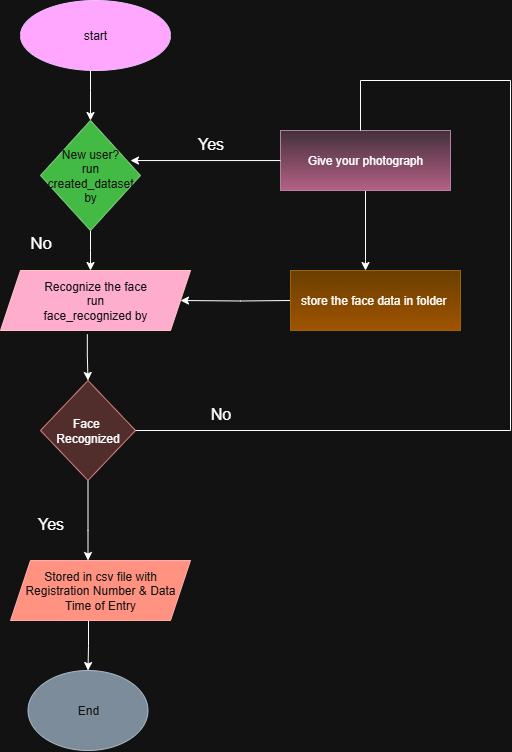

The diagram above was exported from draw.io. Its source (the exported page's mxGraphModel, read from the mxfile embedded in the PNG):
<mxGraphModel dx="1433" dy="937" grid="1" gridSize="10" guides="1" tooltips="1" connect="1" arrows="1" fold="1" page="1" pageScale="1" pageWidth="827" pageHeight="1169" math="0" shadow="0">
  <root>
    <mxCell id="0" />
    <mxCell id="1" parent="0" />
    <mxCell id="k-H4YYfePcahvx7J2xAg-4" value="" style="edgeStyle=orthogonalEdgeStyle;rounded=0;orthogonalLoop=1;jettySize=auto;html=1;" parent="1" source="k-H4YYfePcahvx7J2xAg-2" target="k-H4YYfePcahvx7J2xAg-3" edge="1">
      <mxGeometry relative="1" as="geometry">
        <Array as="points">
          <mxPoint x="210" y="130" />
          <mxPoint x="210" y="130" />
        </Array>
      </mxGeometry>
    </mxCell>
    <mxCell id="k-H4YYfePcahvx7J2xAg-2" value="start" style="ellipse;whiteSpace=wrap;html=1;fillColor=#6a00ff;fontColor=#ffffff;strokeColor=#3700CC;" parent="1" vertex="1">
      <mxGeometry x="140" y="40" width="150" height="70" as="geometry" />
    </mxCell>
    <mxCell id="k-H4YYfePcahvx7J2xAg-7" value="" style="edgeStyle=orthogonalEdgeStyle;rounded=0;orthogonalLoop=1;jettySize=auto;html=1;" parent="1" source="k-H4YYfePcahvx7J2xAg-3" target="k-H4YYfePcahvx7J2xAg-5" edge="1">
      <mxGeometry relative="1" as="geometry">
        <Array as="points">
          <mxPoint x="210" y="290" />
          <mxPoint x="210" y="290" />
        </Array>
      </mxGeometry>
    </mxCell>
    <mxCell id="k-H4YYfePcahvx7J2xAg-3" value="New user?&lt;div&gt;run&lt;/div&gt;&lt;div&gt;created_dataset by&lt;/div&gt;" style="rhombus;whiteSpace=wrap;html=1;fillColor=#008a00;fontColor=#ffffff;strokeColor=#005700;" parent="1" vertex="1">
      <mxGeometry x="160" y="160" width="100" height="110" as="geometry" />
    </mxCell>
    <mxCell id="k-H4YYfePcahvx7J2xAg-12" value="" style="edgeStyle=orthogonalEdgeStyle;rounded=0;orthogonalLoop=1;jettySize=auto;html=1;exitX=0.457;exitY=1.063;exitDx=0;exitDy=0;exitPerimeter=0;" parent="1" source="k-H4YYfePcahvx7J2xAg-5" target="k-H4YYfePcahvx7J2xAg-8" edge="1">
      <mxGeometry relative="1" as="geometry" />
    </mxCell>
    <mxCell id="k-H4YYfePcahvx7J2xAg-5" value="Recognize the face&lt;div&gt;run&lt;/div&gt;&lt;div&gt;face_recognized by&lt;/div&gt;" style="shape=parallelogram;perimeter=parallelogramPerimeter;whiteSpace=wrap;html=1;fixedSize=1;fillColor=#a20025;fontColor=#ffffff;strokeColor=#6F0000;" parent="1" vertex="1">
      <mxGeometry x="120" y="310" width="190" height="60" as="geometry" />
    </mxCell>
    <mxCell id="k-H4YYfePcahvx7J2xAg-14" value="" style="edgeStyle=orthogonalEdgeStyle;rounded=0;orthogonalLoop=1;jettySize=auto;html=1;" parent="1" source="k-H4YYfePcahvx7J2xAg-8" target="k-H4YYfePcahvx7J2xAg-13" edge="1">
      <mxGeometry relative="1" as="geometry">
        <Array as="points">
          <mxPoint x="208" y="570" />
          <mxPoint x="208" y="570" />
        </Array>
      </mxGeometry>
    </mxCell>
    <mxCell id="k-H4YYfePcahvx7J2xAg-8" value="Face&amp;nbsp;&lt;div&gt;Recognized&lt;/div&gt;" style="rhombus;whiteSpace=wrap;html=1;fillColor=#f8cecc;strokeColor=#b85450;" parent="1" vertex="1">
      <mxGeometry x="160" y="420" width="95" height="100" as="geometry" />
    </mxCell>
    <mxCell id="k-H4YYfePcahvx7J2xAg-16" value="" style="edgeStyle=orthogonalEdgeStyle;rounded=0;orthogonalLoop=1;jettySize=auto;html=1;" parent="1" source="k-H4YYfePcahvx7J2xAg-13" target="k-H4YYfePcahvx7J2xAg-15" edge="1">
      <mxGeometry relative="1" as="geometry">
        <Array as="points">
          <mxPoint x="208" y="685" />
        </Array>
      </mxGeometry>
    </mxCell>
    <mxCell id="k-H4YYfePcahvx7J2xAg-13" value="Stored in csv file with Registration Number &amp;amp; Data&lt;div&gt;Time of Entry&lt;/div&gt;" style="shape=parallelogram;perimeter=parallelogramPerimeter;whiteSpace=wrap;html=1;fixedSize=1;fillColor=#e51400;strokeColor=#B20000;fontColor=#ffffff;" parent="1" vertex="1">
      <mxGeometry x="130" y="600" width="180" height="60" as="geometry" />
    </mxCell>
    <mxCell id="k-H4YYfePcahvx7J2xAg-15" value="End" style="ellipse;whiteSpace=wrap;html=1;fillColor=#647687;fontColor=#ffffff;strokeColor=#314354;" parent="1" vertex="1">
      <mxGeometry x="147.5" y="710" width="120" height="80" as="geometry" />
    </mxCell>
    <mxCell id="k-H4YYfePcahvx7J2xAg-19" value="" style="edgeStyle=orthogonalEdgeStyle;rounded=0;orthogonalLoop=1;jettySize=auto;html=1;" parent="1" target="k-H4YYfePcahvx7J2xAg-5" edge="1">
      <mxGeometry relative="1" as="geometry">
        <mxPoint x="410" y="340" as="sourcePoint" />
      </mxGeometry>
    </mxCell>
    <mxCell id="k-H4YYfePcahvx7J2xAg-50" value="" style="edgeStyle=orthogonalEdgeStyle;rounded=0;orthogonalLoop=1;jettySize=auto;html=1;" parent="1" source="k-H4YYfePcahvx7J2xAg-24" target="k-H4YYfePcahvx7J2xAg-49" edge="1">
      <mxGeometry relative="1" as="geometry">
        <Array as="points">
          <mxPoint x="485" y="300" />
          <mxPoint x="485" y="300" />
        </Array>
      </mxGeometry>
    </mxCell>
    <mxCell id="k-H4YYfePcahvx7J2xAg-24" value="Give your photograph" style="rounded=0;whiteSpace=wrap;html=1;fillColor=#e6d0de;strokeColor=#996185;gradientColor=#d5739d;" parent="1" vertex="1">
      <mxGeometry x="400" y="170" width="170" height="60" as="geometry" />
    </mxCell>
    <mxCell id="k-H4YYfePcahvx7J2xAg-29" style="edgeStyle=orthogonalEdgeStyle;rounded=0;orthogonalLoop=1;jettySize=auto;html=1;entryX=0.9;entryY=0.364;entryDx=0;entryDy=0;entryPerimeter=0;" parent="1" source="k-H4YYfePcahvx7J2xAg-24" target="k-H4YYfePcahvx7J2xAg-3" edge="1">
      <mxGeometry relative="1" as="geometry" />
    </mxCell>
    <mxCell id="k-H4YYfePcahvx7J2xAg-39" value="" style="endArrow=none;html=1;rounded=0;" parent="1" edge="1">
      <mxGeometry width="50" height="50" relative="1" as="geometry">
        <mxPoint x="630" y="470" as="sourcePoint" />
        <mxPoint x="630" y="120" as="targetPoint" />
      </mxGeometry>
    </mxCell>
    <mxCell id="k-H4YYfePcahvx7J2xAg-49" value="store the face data in folder&amp;nbsp;" style="rounded=0;whiteSpace=wrap;html=1;fillColor=#ffcd28;gradientColor=#ffa500;strokeColor=#d79b00;" parent="1" vertex="1">
      <mxGeometry x="410" y="310" width="170" height="60" as="geometry" />
    </mxCell>
    <mxCell id="k-H4YYfePcahvx7J2xAg-52" value="" style="endArrow=none;html=1;rounded=0;" parent="1" edge="1">
      <mxGeometry width="50" height="50" relative="1" as="geometry">
        <mxPoint x="480" y="170" as="sourcePoint" />
        <mxPoint x="630" y="120" as="targetPoint" />
        <Array as="points">
          <mxPoint x="480" y="120" />
        </Array>
      </mxGeometry>
    </mxCell>
    <mxCell id="k-H4YYfePcahvx7J2xAg-55" value="" style="endArrow=none;html=1;rounded=0;entryX=1;entryY=0.5;entryDx=0;entryDy=0;" parent="1" target="k-H4YYfePcahvx7J2xAg-8" edge="1">
      <mxGeometry width="50" height="50" relative="1" as="geometry">
        <mxPoint x="630" y="470" as="sourcePoint" />
        <mxPoint x="690" y="410" as="targetPoint" />
      </mxGeometry>
    </mxCell>
    <mxCell id="k-H4YYfePcahvx7J2xAg-56" value="&lt;font style=&quot;font-size: 16px;&quot;&gt;No&lt;/font&gt;" style="text;html=1;align=center;verticalAlign=middle;resizable=0;points=[];autosize=1;strokeColor=none;fillColor=none;" parent="1" vertex="1">
      <mxGeometry x="320" y="438" width="40" height="30" as="geometry" />
    </mxCell>
    <mxCell id="k-H4YYfePcahvx7J2xAg-57" value="&lt;font style=&quot;font-size: 16px;&quot;&gt;Yes&lt;/font&gt;" style="text;html=1;align=center;verticalAlign=middle;resizable=0;points=[];autosize=1;strokeColor=none;fillColor=none;" parent="1" vertex="1">
      <mxGeometry x="305" y="168" width="50" height="30" as="geometry" />
    </mxCell>
    <mxCell id="k-H4YYfePcahvx7J2xAg-58" value="&lt;font style=&quot;font-size: 16px;&quot;&gt;Yes&lt;/font&gt;" style="text;html=1;align=center;verticalAlign=middle;resizable=0;points=[];autosize=1;strokeColor=none;fillColor=none;" parent="1" vertex="1">
      <mxGeometry x="145" y="548" width="50" height="30" as="geometry" />
    </mxCell>
    <mxCell id="k-H4YYfePcahvx7J2xAg-59" value="&lt;font style=&quot;font-size: 17px;&quot;&gt;No&lt;/font&gt;" style="text;html=1;align=center;verticalAlign=middle;resizable=0;points=[];autosize=1;strokeColor=none;fillColor=none;" parent="1" vertex="1">
      <mxGeometry x="135" y="268" width="50" height="30" as="geometry" />
    </mxCell>
  </root>
</mxGraphModel>